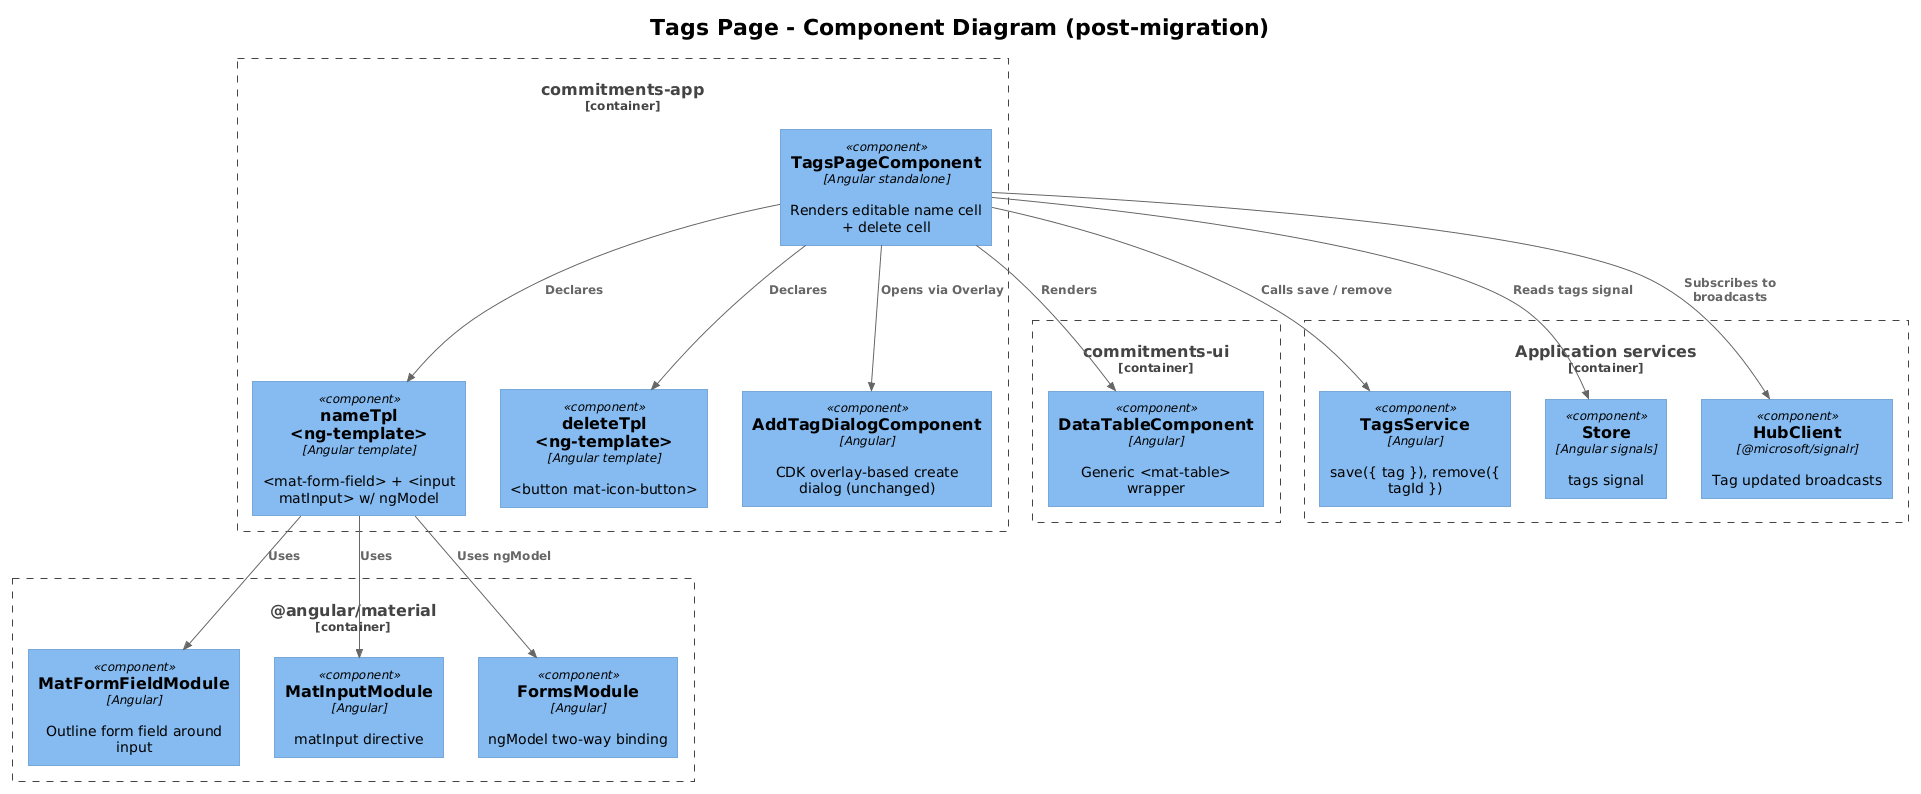

The diagram above was rendered by PlantUML. Its source (embedded in the PNG):
@startuml
!theme plain
!include <C4/C4_Component>

title Tags Page - Component Diagram (post-migration)

Container_Boundary(app, "commitments-app") {
    Component(page, "TagsPageComponent", "Angular standalone", "Renders editable name cell + delete cell")
    Component(nt, "nameTpl <ng-template>", "Angular template", "<mat-form-field> + <input matInput> w/ ngModel")
    Component(dt2, "deleteTpl <ng-template>", "Angular template", "<button mat-icon-button>")
    Component(addDlg, "AddTagDialogComponent", "Angular", "CDK overlay-based create dialog (unchanged)")
}

Container_Boundary(ui, "commitments-ui") {
    Component(dt, "DataTableComponent", "Angular", "Generic <mat-table> wrapper")
}

Container_Boundary(mat, "@angular/material") {
    Component(mff, "MatFormFieldModule", "Angular", "Outline form field around input")
    Component(mi, "MatInputModule", "Angular", "matInput directive")
    Component(fm, "FormsModule", "Angular", "ngModel two-way binding")
}

Container_Boundary(svc, "Application services") {
    Component(ts, "TagsService", "Angular", "save({ tag }), remove({ tagId })")
    Component(store, "Store", "Angular signals", "tags signal")
    Component(hub, "HubClient", "@microsoft/signalr", "Tag updated broadcasts")
}

Rel(page, dt, "Renders")
Rel(page, nt, "Declares")
Rel(page, dt2, "Declares")
Rel(nt, mff, "Uses")
Rel(nt, mi, "Uses")
Rel(nt, fm, "Uses ngModel")
Rel(page, ts, "Calls save / remove")
Rel(page, store, "Reads tags signal")
Rel(page, addDlg, "Opens via Overlay")
Rel(page, hub, "Subscribes to broadcasts")
@enduml